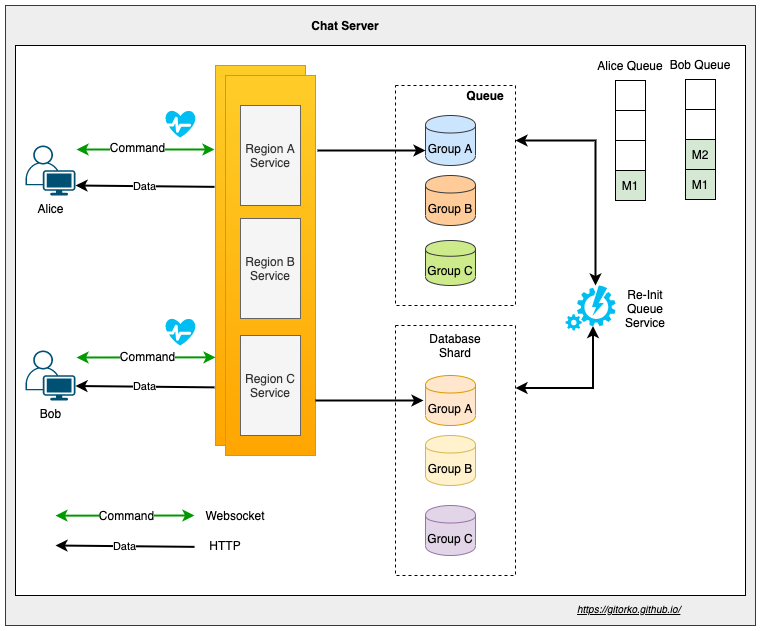

The diagram above was exported from draw.io. Its source (the exported page's mxGraphModel, read from the mxfile embedded in the PNG):
<mxGraphModel dx="1606" dy="852" grid="1" gridSize="10" guides="1" tooltips="1" connect="1" arrows="1" fold="1" page="1" pageScale="1" pageWidth="500" pageHeight="1200" math="0" shadow="0">
  <root>
    <mxCell id="0" />
    <mxCell id="1" parent="0" />
    <mxCell id="cq5v9eFqERiH2XPfgkOL-31" value="" style="rounded=0;whiteSpace=wrap;html=1;fillColor=#eeeeee;strokeColor=#36393d;" parent="1" vertex="1">
      <mxGeometry x="-340" y="50" width="750" height="620" as="geometry" />
    </mxCell>
    <mxCell id="cq5v9eFqERiH2XPfgkOL-30" value="" style="rounded=0;whiteSpace=wrap;html=1;fillColor=#ffffff;" parent="1" vertex="1">
      <mxGeometry x="-330" y="90" width="730" height="550" as="geometry" />
    </mxCell>
    <mxCell id="cq5v9eFqERiH2XPfgkOL-4" value="" style="rounded=0;whiteSpace=wrap;html=1;fillColor=none;dashed=1;" parent="1" vertex="1">
      <mxGeometry x="50" y="370" width="120" height="250" as="geometry" />
    </mxCell>
    <mxCell id="cq5v9eFqERiH2XPfgkOL-1" value="Group A" style="shape=cylinder;whiteSpace=wrap;html=1;boundedLbl=1;backgroundOutline=1;fillColor=#ffe6cc;strokeColor=#d79b00;" parent="1" vertex="1">
      <mxGeometry x="80" y="420" width="50" height="50" as="geometry" />
    </mxCell>
    <mxCell id="cq5v9eFqERiH2XPfgkOL-2" value="Group B" style="shape=cylinder;whiteSpace=wrap;html=1;boundedLbl=1;backgroundOutline=1;fillColor=#fff2cc;strokeColor=#d6b656;" parent="1" vertex="1">
      <mxGeometry x="80" y="480" width="50" height="50" as="geometry" />
    </mxCell>
    <mxCell id="cq5v9eFqERiH2XPfgkOL-3" value="Group C" style="shape=cylinder;whiteSpace=wrap;html=1;boundedLbl=1;backgroundOutline=1;fillColor=#e1d5e7;strokeColor=#9673a6;" parent="1" vertex="1">
      <mxGeometry x="80" y="550" width="50" height="50" as="geometry" />
    </mxCell>
    <mxCell id="cq5v9eFqERiH2XPfgkOL-6" value="Database Shard" style="text;html=1;strokeColor=none;fillColor=none;align=center;verticalAlign=middle;whiteSpace=wrap;rounded=0;dashed=1;" parent="1" vertex="1">
      <mxGeometry x="90" y="380" width="40" height="20" as="geometry" />
    </mxCell>
    <mxCell id="cq5v9eFqERiH2XPfgkOL-7" value="Alice" style="points=[[0.35,0,0],[0.98,0.51,0],[1,0.71,0],[0.67,1,0],[0,0.795,0],[0,0.65,0]];verticalLabelPosition=bottom;html=1;verticalAlign=top;aspect=fixed;align=center;pointerEvents=1;shape=mxgraph.cisco19.user;fillColor=#005073;strokeColor=none;dashed=1;" parent="1" vertex="1">
      <mxGeometry x="-320" y="190" width="50" height="50" as="geometry" />
    </mxCell>
    <mxCell id="cq5v9eFqERiH2XPfgkOL-8" value="Bob" style="points=[[0.35,0,0],[0.98,0.51,0],[1,0.71,0],[0.67,1,0],[0,0.795,0],[0,0.65,0]];verticalLabelPosition=bottom;html=1;verticalAlign=top;aspect=fixed;align=center;pointerEvents=1;shape=mxgraph.cisco19.user;fillColor=#005073;strokeColor=none;dashed=1;" parent="1" vertex="1">
      <mxGeometry x="-320" y="395" width="50" height="50" as="geometry" />
    </mxCell>
    <mxCell id="cq5v9eFqERiH2XPfgkOL-9" value="" style="rounded=0;whiteSpace=wrap;html=1;fillColor=#ffcd28;strokeColor=#d79b00;gradientColor=#ffa500;" parent="1" vertex="1">
      <mxGeometry x="-130" y="110" width="90" height="380" as="geometry" />
    </mxCell>
    <mxCell id="cq5v9eFqERiH2XPfgkOL-10" value="" style="rounded=0;whiteSpace=wrap;html=1;fillColor=#ffcd28;strokeColor=#d79b00;gradientColor=#ffa500;" parent="1" vertex="1">
      <mxGeometry x="-120" y="120" width="90" height="380" as="geometry" />
    </mxCell>
    <mxCell id="cq5v9eFqERiH2XPfgkOL-12" value="" style="endArrow=classic;html=1;exitX=1.02;exitY=0.08;exitDx=0;exitDy=0;exitPerimeter=0;entryX=-0.011;entryY=0.221;entryDx=0;entryDy=0;entryPerimeter=0;startArrow=classic;startFill=1;strokeColor=#009900;strokeWidth=2;" parent="1" source="cq5v9eFqERiH2XPfgkOL-7" target="cq5v9eFqERiH2XPfgkOL-9" edge="1">
      <mxGeometry width="50" height="50" relative="1" as="geometry">
        <mxPoint x="-220" y="250" as="sourcePoint" />
        <mxPoint x="-170" y="200" as="targetPoint" />
      </mxGeometry>
    </mxCell>
    <mxCell id="cq5v9eFqERiH2XPfgkOL-20" value="Command" style="text;html=1;align=center;verticalAlign=middle;resizable=0;points=[];labelBackgroundColor=#ffffff;" parent="cq5v9eFqERiH2XPfgkOL-12" vertex="1" connectable="0">
      <mxGeometry x="-0.109" y="2" relative="1" as="geometry">
        <mxPoint as="offset" />
      </mxGeometry>
    </mxCell>
    <mxCell id="cq5v9eFqERiH2XPfgkOL-13" value="" style="endArrow=classic;html=1;exitX=1.02;exitY=0.14;exitDx=0;exitDy=0;exitPerimeter=0;entryX=0;entryY=0.768;entryDx=0;entryDy=0;entryPerimeter=0;startArrow=classic;startFill=1;strokeColor=#009900;strokeWidth=2;" parent="1" source="cq5v9eFqERiH2XPfgkOL-8" target="cq5v9eFqERiH2XPfgkOL-9" edge="1">
      <mxGeometry width="50" height="50" relative="1" as="geometry">
        <mxPoint x="-240" y="420.36" as="sourcePoint" />
        <mxPoint x="-130" y="420.0000000000001" as="targetPoint" />
      </mxGeometry>
    </mxCell>
    <mxCell id="cq5v9eFqERiH2XPfgkOL-21" value="Command" style="text;html=1;align=center;verticalAlign=middle;resizable=0;points=[];labelBackgroundColor=#ffffff;" parent="cq5v9eFqERiH2XPfgkOL-13" vertex="1" connectable="0">
      <mxGeometry x="0.0213" y="1" relative="1" as="geometry">
        <mxPoint as="offset" />
      </mxGeometry>
    </mxCell>
    <mxCell id="cq5v9eFqERiH2XPfgkOL-14" value="" style="rounded=0;whiteSpace=wrap;html=1;fillColor=none;dashed=1;" parent="1" vertex="1">
      <mxGeometry x="50" y="130" width="120" height="220" as="geometry" />
    </mxCell>
    <mxCell id="cq5v9eFqERiH2XPfgkOL-15" value="Group A" style="shape=cylinder;whiteSpace=wrap;html=1;boundedLbl=1;backgroundOutline=1;fillColor=#cce5ff;strokeColor=#36393d;" parent="1" vertex="1">
      <mxGeometry x="80" y="160" width="50" height="50" as="geometry" />
    </mxCell>
    <mxCell id="cq5v9eFqERiH2XPfgkOL-16" value="Group B" style="shape=cylinder;whiteSpace=wrap;html=1;boundedLbl=1;backgroundOutline=1;fillColor=#ffcc99;strokeColor=#36393d;" parent="1" vertex="1">
      <mxGeometry x="80" y="220" width="50" height="50" as="geometry" />
    </mxCell>
    <mxCell id="cq5v9eFqERiH2XPfgkOL-17" value="Group C" style="shape=cylinder;whiteSpace=wrap;html=1;boundedLbl=1;backgroundOutline=1;fillColor=#cdeb8b;strokeColor=#36393d;" parent="1" vertex="1">
      <mxGeometry x="80" y="285" width="50" height="45" as="geometry" />
    </mxCell>
    <mxCell id="cq5v9eFqERiH2XPfgkOL-18" value="Queue" style="text;html=1;strokeColor=none;fillColor=none;align=center;verticalAlign=middle;whiteSpace=wrap;rounded=0;dashed=1;fontStyle=1" parent="1" vertex="1">
      <mxGeometry x="120" y="130" width="40" height="20" as="geometry" />
    </mxCell>
    <mxCell id="cq5v9eFqERiH2XPfgkOL-19" value="" style="endArrow=classic;html=1;strokeColor=#000000;strokeWidth=2;entryX=0;entryY=0.7;entryDx=0;entryDy=0;" parent="1" target="cq5v9eFqERiH2XPfgkOL-15" edge="1">
      <mxGeometry width="50" height="50" relative="1" as="geometry">
        <mxPoint x="-28" y="195" as="sourcePoint" />
        <mxPoint x="30" y="170" as="targetPoint" />
      </mxGeometry>
    </mxCell>
    <mxCell id="cq5v9eFqERiH2XPfgkOL-22" value="Data" style="endArrow=classic;html=1;strokeColor=#000000;strokeWidth=2;exitX=-0.011;exitY=0.847;exitDx=0;exitDy=0;exitPerimeter=0;entryX=1;entryY=0.71;entryDx=0;entryDy=0;entryPerimeter=0;" parent="1" source="cq5v9eFqERiH2XPfgkOL-9" target="cq5v9eFqERiH2XPfgkOL-8" edge="1">
      <mxGeometry width="50" height="50" relative="1" as="geometry">
        <mxPoint x="-190" y="630" as="sourcePoint" />
        <mxPoint x="-140" y="580" as="targetPoint" />
      </mxGeometry>
    </mxCell>
    <mxCell id="cq5v9eFqERiH2XPfgkOL-23" value="Data" style="endArrow=classic;html=1;strokeColor=#000000;strokeWidth=2;exitX=-0.011;exitY=0.847;exitDx=0;exitDy=0;exitPerimeter=0;entryX=1;entryY=0.71;entryDx=0;entryDy=0;entryPerimeter=0;" parent="1" edge="1">
      <mxGeometry width="50" height="50" relative="1" as="geometry">
        <mxPoint x="-130.99" y="231.36000000000013" as="sourcePoint" />
        <mxPoint x="-270" y="230" as="targetPoint" />
      </mxGeometry>
    </mxCell>
    <mxCell id="cq5v9eFqERiH2XPfgkOL-24" value="" style="endArrow=classic;html=1;strokeColor=#000000;strokeWidth=2;entryX=0;entryY=0.7;entryDx=0;entryDy=0;" parent="1" edge="1">
      <mxGeometry width="50" height="50" relative="1" as="geometry">
        <mxPoint x="-30" y="445" as="sourcePoint" />
        <mxPoint x="78" y="445" as="targetPoint" />
      </mxGeometry>
    </mxCell>
    <mxCell id="cq5v9eFqERiH2XPfgkOL-27" style="edgeStyle=orthogonalEdgeStyle;rounded=0;orthogonalLoop=1;jettySize=auto;html=1;entryX=1;entryY=0.25;entryDx=0;entryDy=0;startArrow=classic;startFill=1;strokeColor=#000000;strokeWidth=2;exitX=0.55;exitY=0.9;exitDx=0;exitDy=0;exitPerimeter=0;" parent="1" source="cq5v9eFqERiH2XPfgkOL-25" target="cq5v9eFqERiH2XPfgkOL-4" edge="1">
      <mxGeometry relative="1" as="geometry">
        <Array as="points">
          <mxPoint x="248" y="433" />
        </Array>
      </mxGeometry>
    </mxCell>
    <mxCell id="cq5v9eFqERiH2XPfgkOL-28" style="edgeStyle=orthogonalEdgeStyle;rounded=0;orthogonalLoop=1;jettySize=auto;html=1;entryX=1;entryY=0.25;entryDx=0;entryDy=0;startArrow=classic;startFill=1;strokeColor=#000000;strokeWidth=2;" parent="1" source="cq5v9eFqERiH2XPfgkOL-25" target="cq5v9eFqERiH2XPfgkOL-14" edge="1">
      <mxGeometry relative="1" as="geometry">
        <Array as="points">
          <mxPoint x="250" y="185" />
        </Array>
      </mxGeometry>
    </mxCell>
    <mxCell id="cq5v9eFqERiH2XPfgkOL-25" value="" style="verticalLabelPosition=bottom;html=1;verticalAlign=top;align=center;strokeColor=none;fillColor=#00BEF2;shape=mxgraph.azure.automation;pointerEvents=1;" parent="1" vertex="1">
      <mxGeometry x="220" y="330" width="50" height="45" as="geometry" />
    </mxCell>
    <mxCell id="cq5v9eFqERiH2XPfgkOL-29" value="Re-Init Queue Service" style="text;html=1;strokeColor=none;fillColor=none;align=center;verticalAlign=middle;whiteSpace=wrap;rounded=0;" parent="1" vertex="1">
      <mxGeometry x="280" y="343" width="40" height="20" as="geometry" />
    </mxCell>
    <mxCell id="cq5v9eFqERiH2XPfgkOL-32" value="Chat Server" style="text;html=1;strokeColor=none;fillColor=none;align=center;verticalAlign=middle;whiteSpace=wrap;rounded=0;fontStyle=1" parent="1" vertex="1">
      <mxGeometry x="-50" y="60" width="100" height="20" as="geometry" />
    </mxCell>
    <UserObject label="&lt;font style=&quot;font-size: 10px&quot;&gt;&lt;i&gt;&lt;u&gt;https://gitorko.github.io/&lt;/u&gt;&lt;/i&gt;&lt;/font&gt;" link="https://gitorko.github.io/" id="cq5v9eFqERiH2XPfgkOL-33">
      <mxCell style="text;html=1;" parent="1" vertex="1">
        <mxGeometry x="230" y="640" width="110" height="30" as="geometry" />
      </mxCell>
    </UserObject>
    <mxCell id="mIJGfdxeHECc6zcHf2u5-1" value="" style="endArrow=classic;html=1;exitX=1.02;exitY=0.14;exitDx=0;exitDy=0;exitPerimeter=0;entryX=0;entryY=0.768;entryDx=0;entryDy=0;entryPerimeter=0;startArrow=classic;startFill=1;strokeColor=#009900;strokeWidth=2;" parent="1" edge="1">
      <mxGeometry width="50" height="50" relative="1" as="geometry">
        <mxPoint x="-290" y="560.16" as="sourcePoint" />
        <mxPoint x="-151" y="560.0000000000001" as="targetPoint" />
      </mxGeometry>
    </mxCell>
    <mxCell id="mIJGfdxeHECc6zcHf2u5-2" value="Command" style="text;html=1;align=center;verticalAlign=middle;resizable=0;points=[];labelBackgroundColor=#ffffff;" parent="mIJGfdxeHECc6zcHf2u5-1" vertex="1" connectable="0">
      <mxGeometry x="0.0213" y="1" relative="1" as="geometry">
        <mxPoint as="offset" />
      </mxGeometry>
    </mxCell>
    <mxCell id="mIJGfdxeHECc6zcHf2u5-3" value="Data" style="endArrow=classic;html=1;strokeColor=#000000;strokeWidth=2;exitX=-0.011;exitY=0.847;exitDx=0;exitDy=0;exitPerimeter=0;entryX=1;entryY=0.71;entryDx=0;entryDy=0;entryPerimeter=0;" parent="1" edge="1">
      <mxGeometry width="50" height="50" relative="1" as="geometry">
        <mxPoint x="-150.99" y="591.3600000000001" as="sourcePoint" />
        <mxPoint x="-290" y="590" as="targetPoint" />
      </mxGeometry>
    </mxCell>
    <mxCell id="mIJGfdxeHECc6zcHf2u5-4" value="Websocket" style="text;html=1;strokeColor=none;fillColor=none;align=center;verticalAlign=middle;whiteSpace=wrap;rounded=0;" parent="1" vertex="1">
      <mxGeometry x="-130" y="550" width="40" height="20" as="geometry" />
    </mxCell>
    <mxCell id="mIJGfdxeHECc6zcHf2u5-5" value="HTTP" style="text;html=1;strokeColor=none;fillColor=none;align=center;verticalAlign=middle;whiteSpace=wrap;rounded=0;" parent="1" vertex="1">
      <mxGeometry x="-140" y="580" width="40" height="20" as="geometry" />
    </mxCell>
    <mxCell id="zJLpGfaOZS094E6sY9BM-1" value="Region A&lt;br&gt;Service" style="rounded=0;whiteSpace=wrap;html=1;fillColor=#f5f5f5;strokeColor=#666666;fontColor=#333333;" parent="1" vertex="1">
      <mxGeometry x="-105" y="150" width="60" height="100" as="geometry" />
    </mxCell>
    <mxCell id="zJLpGfaOZS094E6sY9BM-2" value="Region B&lt;br&gt;Service" style="rounded=0;whiteSpace=wrap;html=1;fillColor=#f5f5f5;strokeColor=#666666;fontColor=#333333;" parent="1" vertex="1">
      <mxGeometry x="-105" y="263" width="60" height="100" as="geometry" />
    </mxCell>
    <mxCell id="zJLpGfaOZS094E6sY9BM-3" value="Region C&lt;br&gt;Service" style="rounded=0;whiteSpace=wrap;html=1;fillColor=#f5f5f5;strokeColor=#666666;fontColor=#333333;" parent="1" vertex="1">
      <mxGeometry x="-105" y="380" width="60" height="100" as="geometry" />
    </mxCell>
    <mxCell id="L-jY0xnQBkvfdyVlGbeb-1" value="" style="rounded=0;whiteSpace=wrap;html=1;" parent="1" vertex="1">
      <mxGeometry x="270" y="125" width="30" height="30" as="geometry" />
    </mxCell>
    <mxCell id="L-jY0xnQBkvfdyVlGbeb-2" value="" style="rounded=0;whiteSpace=wrap;html=1;" parent="1" vertex="1">
      <mxGeometry x="270" y="155" width="30" height="30" as="geometry" />
    </mxCell>
    <mxCell id="L-jY0xnQBkvfdyVlGbeb-3" value="" style="rounded=0;whiteSpace=wrap;html=1;" parent="1" vertex="1">
      <mxGeometry x="270" y="185" width="30" height="30" as="geometry" />
    </mxCell>
    <mxCell id="L-jY0xnQBkvfdyVlGbeb-4" value="M1" style="rounded=0;whiteSpace=wrap;html=1;fillColor=#d5e8d4;strokeColor=#000000;" parent="1" vertex="1">
      <mxGeometry x="270" y="215" width="30" height="30" as="geometry" />
    </mxCell>
    <mxCell id="L-jY0xnQBkvfdyVlGbeb-5" value="Alice Queue" style="text;html=1;strokeColor=none;fillColor=none;align=center;verticalAlign=middle;whiteSpace=wrap;rounded=0;" parent="1" vertex="1">
      <mxGeometry x="250" y="100" width="70" height="20" as="geometry" />
    </mxCell>
    <mxCell id="L-jY0xnQBkvfdyVlGbeb-6" value="" style="rounded=0;whiteSpace=wrap;html=1;" parent="1" vertex="1">
      <mxGeometry x="340" y="124" width="30" height="30" as="geometry" />
    </mxCell>
    <mxCell id="L-jY0xnQBkvfdyVlGbeb-7" value="" style="rounded=0;whiteSpace=wrap;html=1;" parent="1" vertex="1">
      <mxGeometry x="340" y="154" width="30" height="30" as="geometry" />
    </mxCell>
    <mxCell id="L-jY0xnQBkvfdyVlGbeb-8" value="M2" style="rounded=0;whiteSpace=wrap;html=1;fillColor=#d5e8d4;strokeColor=#000000;" parent="1" vertex="1">
      <mxGeometry x="340" y="184" width="30" height="30" as="geometry" />
    </mxCell>
    <mxCell id="L-jY0xnQBkvfdyVlGbeb-9" value="M1" style="rounded=0;whiteSpace=wrap;html=1;fillColor=#d5e8d4;strokeColor=#000000;" parent="1" vertex="1">
      <mxGeometry x="340" y="214" width="30" height="30" as="geometry" />
    </mxCell>
    <mxCell id="L-jY0xnQBkvfdyVlGbeb-10" value="Bob Queue" style="text;html=1;strokeColor=none;fillColor=none;align=center;verticalAlign=middle;whiteSpace=wrap;rounded=0;" parent="1" vertex="1">
      <mxGeometry x="320" y="99" width="70" height="20" as="geometry" />
    </mxCell>
    <mxCell id="IYsXMnJBWZhJ7RGnNPw7-1" value="" style="verticalLabelPosition=bottom;html=1;verticalAlign=top;align=center;strokeColor=none;fillColor=#00BEF2;shape=mxgraph.azure.health_monitoring;" vertex="1" parent="1">
      <mxGeometry x="-180" y="155" width="30" height="27" as="geometry" />
    </mxCell>
    <mxCell id="IYsXMnJBWZhJ7RGnNPw7-4" value="" style="verticalLabelPosition=bottom;html=1;verticalAlign=top;align=center;strokeColor=none;fillColor=#00BEF2;shape=mxgraph.azure.health_monitoring;" vertex="1" parent="1">
      <mxGeometry x="-180" y="363" width="30" height="27" as="geometry" />
    </mxCell>
  </root>
</mxGraphModel>